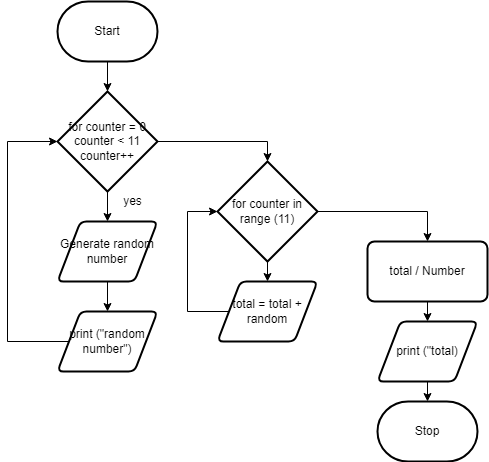

The diagram above was exported from draw.io. Its source (the exported page's mxGraphModel, read from the mxfile embedded in the PNG):
<mxGraphModel dx="1074" dy="755" grid="1" gridSize="10" guides="1" tooltips="1" connect="1" arrows="1" fold="1" page="1" pageScale="1" pageWidth="827" pageHeight="1169" math="0" shadow="0">
  <root>
    <mxCell id="0" />
    <mxCell id="1" parent="0" />
    <mxCell id="8" style="edgeStyle=none;html=1;" parent="1" source="2" edge="1">
      <mxGeometry relative="1" as="geometry">
        <mxPoint x="120" y="110" as="targetPoint" />
      </mxGeometry>
    </mxCell>
    <mxCell id="2" value="Start" style="strokeWidth=2;html=1;shape=mxgraph.flowchart.terminator;whiteSpace=wrap;" parent="1" vertex="1">
      <mxGeometry x="70" y="20" width="100" height="60" as="geometry" />
    </mxCell>
    <mxCell id="15" value="Stop" style="strokeWidth=2;html=1;shape=mxgraph.flowchart.terminator;whiteSpace=wrap;" parent="1" vertex="1">
      <mxGeometry x="390" y="420" width="100" height="60" as="geometry" />
    </mxCell>
    <mxCell id="19" style="edgeStyle=none;html=1;exitX=0.5;exitY=1;exitDx=0;exitDy=0;exitPerimeter=0;entryX=0.5;entryY=0;entryDx=0;entryDy=0;" parent="1" source="17" target="18" edge="1">
      <mxGeometry relative="1" as="geometry" />
    </mxCell>
    <mxCell id="25" style="edgeStyle=none;rounded=0;html=1;exitX=1;exitY=0.5;exitDx=0;exitDy=0;exitPerimeter=0;entryX=0.5;entryY=0;entryDx=0;entryDy=0;entryPerimeter=0;" parent="1" source="17" target="24" edge="1">
      <mxGeometry relative="1" as="geometry">
        <Array as="points">
          <mxPoint x="280" y="160" />
        </Array>
      </mxGeometry>
    </mxCell>
    <mxCell id="17" value="for counter = 0&lt;br&gt;counter &amp;lt; 11&lt;br&gt;counter++" style="strokeWidth=2;html=1;shape=mxgraph.flowchart.decision;whiteSpace=wrap;" parent="1" vertex="1">
      <mxGeometry x="70" y="110" width="100" height="100" as="geometry" />
    </mxCell>
    <mxCell id="21" style="edgeStyle=none;html=1;exitX=0.5;exitY=1;exitDx=0;exitDy=0;entryX=0.5;entryY=0;entryDx=0;entryDy=0;" parent="1" source="18" target="20" edge="1">
      <mxGeometry relative="1" as="geometry" />
    </mxCell>
    <mxCell id="18" value="Generate random number" style="shape=parallelogram;html=1;strokeWidth=2;perimeter=parallelogramPerimeter;whiteSpace=wrap;rounded=1;arcSize=12;size=0.23;" parent="1" vertex="1">
      <mxGeometry x="70" y="240" width="100" height="60" as="geometry" />
    </mxCell>
    <mxCell id="22" style="edgeStyle=none;html=1;exitX=0;exitY=0.5;exitDx=0;exitDy=0;entryX=0;entryY=0.5;entryDx=0;entryDy=0;entryPerimeter=0;rounded=0;" parent="1" source="20" target="17" edge="1">
      <mxGeometry relative="1" as="geometry">
        <Array as="points">
          <mxPoint x="20" y="360" />
          <mxPoint x="20" y="160" />
        </Array>
      </mxGeometry>
    </mxCell>
    <mxCell id="20" value="print (&quot;random number&quot;)" style="shape=parallelogram;html=1;strokeWidth=2;perimeter=parallelogramPerimeter;whiteSpace=wrap;rounded=1;arcSize=12;size=0.23;" parent="1" vertex="1">
      <mxGeometry x="70" y="330" width="100" height="60" as="geometry" />
    </mxCell>
    <mxCell id="23" value="yes" style="text;html=1;align=center;verticalAlign=middle;resizable=0;points=[];autosize=1;strokeColor=none;fillColor=none;" parent="1" vertex="1">
      <mxGeometry x="130" y="210" width="30" height="20" as="geometry" />
    </mxCell>
    <mxCell id="27" style="edgeStyle=none;rounded=0;html=1;exitX=0.5;exitY=1;exitDx=0;exitDy=0;exitPerimeter=0;entryX=0.5;entryY=0;entryDx=0;entryDy=0;" parent="1" source="24" target="26" edge="1">
      <mxGeometry relative="1" as="geometry" />
    </mxCell>
    <mxCell id="31" style="edgeStyle=none;rounded=0;html=1;exitX=1;exitY=0.5;exitDx=0;exitDy=0;exitPerimeter=0;entryX=0.5;entryY=0;entryDx=0;entryDy=0;" parent="1" source="24" target="33" edge="1">
      <mxGeometry relative="1" as="geometry">
        <mxPoint x="440" y="250" as="targetPoint" />
        <Array as="points">
          <mxPoint x="440" y="230" />
        </Array>
      </mxGeometry>
    </mxCell>
    <mxCell id="24" value="for counter in range (11)" style="strokeWidth=2;html=1;shape=mxgraph.flowchart.decision;whiteSpace=wrap;" parent="1" vertex="1">
      <mxGeometry x="230" y="180" width="100" height="100" as="geometry" />
    </mxCell>
    <mxCell id="29" style="edgeStyle=none;rounded=0;html=1;exitX=0;exitY=0.5;exitDx=0;exitDy=0;entryX=0;entryY=0.5;entryDx=0;entryDy=0;entryPerimeter=0;" parent="1" source="26" target="24" edge="1">
      <mxGeometry relative="1" as="geometry">
        <Array as="points">
          <mxPoint x="200" y="330" />
          <mxPoint x="200" y="230" />
        </Array>
      </mxGeometry>
    </mxCell>
    <mxCell id="26" value="total = total + random" style="shape=parallelogram;html=1;strokeWidth=2;perimeter=parallelogramPerimeter;whiteSpace=wrap;rounded=1;arcSize=12;size=0.23;" parent="1" vertex="1">
      <mxGeometry x="230" y="300" width="100" height="60" as="geometry" />
    </mxCell>
    <mxCell id="36" style="edgeStyle=none;html=1;exitX=0.5;exitY=1;exitDx=0;exitDy=0;entryX=0.5;entryY=0;entryDx=0;entryDy=0;entryPerimeter=0;" edge="1" parent="1" source="32" target="15">
      <mxGeometry relative="1" as="geometry" />
    </mxCell>
    <mxCell id="32" value="print (&quot;total)" style="shape=parallelogram;html=1;strokeWidth=2;perimeter=parallelogramPerimeter;whiteSpace=wrap;rounded=1;arcSize=12;size=0.23;" parent="1" vertex="1">
      <mxGeometry x="390" y="340" width="100" height="60" as="geometry" />
    </mxCell>
    <mxCell id="35" style="edgeStyle=none;rounded=0;html=1;exitX=0.5;exitY=1;exitDx=0;exitDy=0;entryX=0.5;entryY=0;entryDx=0;entryDy=0;" parent="1" source="33" target="32" edge="1">
      <mxGeometry relative="1" as="geometry" />
    </mxCell>
    <mxCell id="33" value="total / Number" style="rounded=1;whiteSpace=wrap;html=1;absoluteArcSize=1;arcSize=14;strokeWidth=2;" parent="1" vertex="1">
      <mxGeometry x="380" y="260" width="120" height="60" as="geometry" />
    </mxCell>
  </root>
</mxGraphModel>